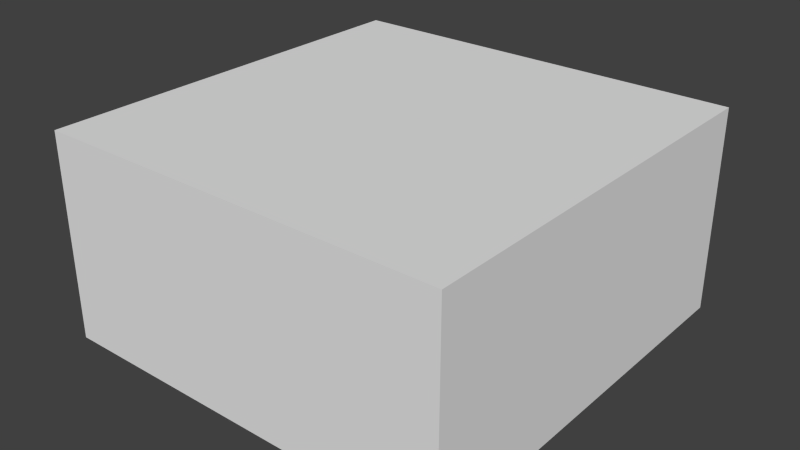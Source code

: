 # Source: halfCube.blend  (saved by Blender 2.71.0; exported with 4.5.12 LTS)
import bpy
from mathutils import Matrix  # noqa: F401  (used for matrix-valued properties, if any)

bpy.ops.wm.read_factory_settings(use_empty=True)
scene = bpy.context.scene
scene.name = 'Scene'

# ---- collections
col_collection_1 = bpy.data.collections.new('Collection 1'); scene.collection.children.link(col_collection_1)

# ---- materials (node trees are filled in below, after node groups)
mat_material = bpy.data.materials.new('Material')
mat_material.alpha_threshold = 0.0
mat_material.use_transparent_shadow = False
mat_material.roughness = 0.5
mat_material.line_color = (0.0, 0.0, 0.0, 1.0)

# ---- material node trees

# ---- world
world_world = bpy.data.worlds.new('World'); scene.world = world_world
world_world.color = (0.05088, 0.05088, 0.05088)
world_world.use_sun_shadow = False
world_world.sun_shadow_jitter_overblur = 0.0
world_world.cycles.sampling_method = 'MANUAL'
world_world.cycles.sample_map_resolution = 256

# ---- meshes
me_cube = bpy.data.meshes.new('Cube')
me_cube.from_pydata([(0.5, 0.5, -0.5), (0.5, -0.5, -0.5), (-0.5, -0.5, -0.5), (-0.5, 0.5, -0.5), (0.5, 0.5, 0.0), (0.5, -0.5, 0.0), (-0.5, -0.5, 0.0), (-0.5, 0.5, 0.0)], [], [(0, 1, 2, 3), (4, 7, 6, 5), (0, 4, 5, 1), (1, 5, 6, 2), (2, 6, 7, 3), (4, 0, 3, 7)])
_uv = me_cube.uv_layers.new(name='UVMap')
_uv.uv.foreach_set('vector', [0.9999, 9.998e-05, 0.9999, 0.9999, 0.0001001, 0.9999, 9.998e-05, 9.998e-05, 0.9999, 0.9999, 0.0001002, 0.9999, 9.998e-05, 0.0001004, 0.9999, 9.998e-05, 0.9999, 7.07e-05, 0.9999, 0.5, 7.07e-05, 0.5, 7.106e-05, 7.07e-05, 0.9999, 7.07e-05, 0.9999, 0.5, 7.07e-05, 0.5, 7.097e-05, 7.073e-05, 7.07e-05, 0.5, 7.082e-05, 7.07e-05, 0.9999, 7.07e-05, 0.9999, 0.5, 0.9999, 7.07e-05, 0.9999, 0.5, 7.094e-05, 0.5, 7.07e-05, 7.097e-05])
me_cube.materials.append(mat_material)
me_cube.use_remesh_preserve_volume = False
me_cube.use_remesh_preserve_attributes = False
me_cube.use_mirror_vertex_groups = False
me_cube.update()

# ---- objects
ob_shape = bpy.data.objects.new('SHAPE', me_cube)

# ---- transforms, parenting, visibility, modifiers, constraints
ob_shape.location = (0.0, 0.0, 0.0)
ob_shape.lock_rotations_4d = False
ob_shape.empty_display_type = 'ARROWS'
ob_shape.lineart.crease_threshold = 0.0

# ---- collection membership
col_collection_1.objects.link(ob_shape)

# ---- scene / render settings (as saved in the file)
scene.frame_start = 1; scene.frame_end = 250; scene.frame_set(1)
scene.render.engine = 'BLENDER_EEVEE_NEXT'
scene.render.resolution_percentage = 50
scene.render.dither_intensity = 0.0
scene.cycles.use_denoising = False
scene.cycles.samples = 10
scene.cycles.sampling_pattern = 'TABULATED_SOBOL'
scene.cycles.light_sampling_threshold = 0.0
scene.cycles.use_adaptive_sampling = False
scene.cycles.use_light_tree = False
scene.cycles.blur_glossy = 0.0
scene.cycles.volume_bounces = 1
scene.cycles.pixel_filter_type = 'GAUSSIAN'
scene.cycles.sample_clamp_indirect = 0.0
scene.view_settings.view_transform = 'Standard'
bpy.context.view_layer.update()

# ---- added for rendering (the .blend has no active camera and no usable light): camera, sun
cam_auto = bpy.data.cameras.new('AutoCamera')
cam_auto.lens = 50.0
cam_auto.sensor_width = 36.0
cam_auto.clip_end = 1000.0
ob_auto_camera = bpy.data.objects.new('AutoCamera', cam_auto)
scene.collection.objects.link(ob_auto_camera)
ob_auto_camera.location = (1.38784, -1.66541, 0.86027)
ob_auto_camera.rotation_euler = (1.09748, -7.21219e-08, 0.694738)
scene.camera = ob_auto_camera
light_auto_sun = bpy.data.lights.new('AutoSun', 'SUN')
light_auto_sun.energy = 3.0
light_auto_sun.angle = 0.0523599
ob_auto_sun = bpy.data.objects.new('AutoSun', light_auto_sun)
scene.collection.objects.link(ob_auto_sun)
ob_auto_sun.rotation_euler = (0.872665, 0.174533, 0.523599)
bpy.context.view_layer.update()
